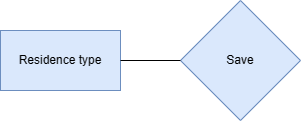

The diagram above was exported from draw.io. Its source (the exported page's mxGraphModel, read from the mxfile embedded in the PNG):
<mxGraphModel dx="1387" dy="788" grid="1" gridSize="10" guides="1" tooltips="1" connect="1" arrows="1" fold="1" page="1" pageScale="1" pageWidth="850" pageHeight="1100" math="0" shadow="0">
  <root>
    <mxCell id="0" />
    <mxCell id="1" parent="0" />
    <mxCell id="vWp92BVAWtte3-ZsINCP-1" value="Save" style="rhombus;whiteSpace=wrap;html=1;fillColor=#dae8fc;strokeColor=#6c8ebf;" parent="1" vertex="1">
      <mxGeometry x="200" y="110" width="120" height="120" as="geometry" />
    </mxCell>
    <mxCell id="vWp92BVAWtte3-ZsINCP-2" value="Residence&amp;nbsp;type" style="rounded=0;whiteSpace=wrap;html=1;fillColor=#dae8fc;strokeColor=#6c8ebf;" parent="1" vertex="1">
      <mxGeometry x="20" y="140" width="120" height="60" as="geometry" />
    </mxCell>
    <mxCell id="vWp92BVAWtte3-ZsINCP-4" value="" style="endArrow=none;html=1;rounded=0;exitX=1;exitY=0.5;exitDx=0;exitDy=0;entryX=0;entryY=0.5;entryDx=0;entryDy=0;" parent="1" source="vWp92BVAWtte3-ZsINCP-2" target="vWp92BVAWtte3-ZsINCP-1" edge="1">
      <mxGeometry width="50" height="50" relative="1" as="geometry">
        <mxPoint x="180" y="220" as="sourcePoint" />
        <mxPoint x="230" y="170" as="targetPoint" />
      </mxGeometry>
    </mxCell>
  </root>
</mxGraphModel>